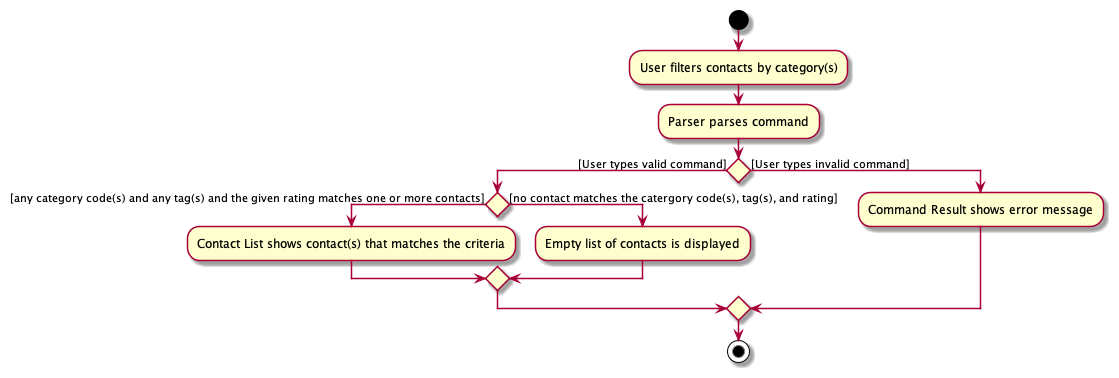

The diagram above was rendered by PlantUML. Its source (embedded in the PNG):
@startuml
start
:User filters contacts by category(s);

:Parser parses command;

'Since the beta syntax does not support placing the condition outside the
'diamond we place it as the true branch instead.

if () then ([User types valid command])
    if () then ([any category code(s) and any tag(s) and the given rating matches one or more contacts])
      :Contact List shows contact(s) that matches the criteria;
    else ([no contact matches the catergory code(s), tag(s), and rating])
      :Empty list of contacts is displayed;
    endif
else ([User types invalid command])
    :Command Result shows error message;
endif
stop
@enduml